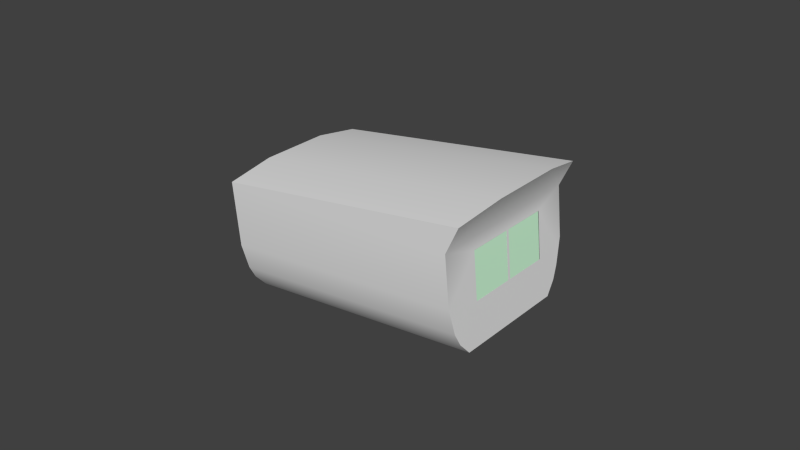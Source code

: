 # Source: mag-compass-float.blend  (saved by Blender 2.79.0; exported with 4.5.12 LTS)
import bpy
from mathutils import Matrix  # noqa: F401  (used for matrix-valued properties, if any)

bpy.ops.wm.read_factory_settings(use_empty=True)
scene = bpy.context.scene
scene.name = 'Scene'

# ---- collections
col_collection_1 = bpy.data.collections.new('Collection 1'); scene.collection.children.link(col_collection_1)

# ---- materials (node trees are filled in below, after node groups)
mat_material = bpy.data.materials.new('Material')
mat_material.alpha_threshold = 0.0
mat_material.use_transparent_shadow = False
mat_material.roughness = 0.5
mat_material_003 = bpy.data.materials.new('Material.003')
mat_material_003.alpha_threshold = 0.0
mat_material_003.use_transparent_shadow = False
mat_material_003.roughness = 0.5
mat_material_glass = bpy.data.materials.new('Material.Glass')
mat_material_glass.alpha_threshold = 0.0
mat_material_glass.use_transparent_shadow = False
mat_material_glass.diffuse_color = (0.6479, 1.0, 0.7093, 1.0)
mat_material_glass.specular_color = (0.5989, 1.0, 1.0)
mat_material_glass.roughness = 0.5
mat_material_glass.specular_intensity = 1.0

# ---- node groups
ng_auto_smooth = bpy.data.node_groups.new('Auto Smooth', 'GeometryNodeTree')
_s = ng_auto_smooth.interface.new_socket(name='Geometry', in_out='OUTPUT', socket_type='NodeSocketGeometry')
_s = ng_auto_smooth.interface.new_socket(name='Geometry', in_out='INPUT', socket_type='NodeSocketGeometry')
_s = ng_auto_smooth.interface.new_socket(name='Angle', in_out='INPUT', socket_type='NodeSocketFloat')
_s.subtype = 'ANGLE'
_s.min_value = 0.0
_s.max_value = 3.142
ng_auto_smooth.is_modifier = True
_N = ng_auto_smooth.nodes; _L = ng_auto_smooth.links
n0 = _N.new('NodeGroupOutput'); n0.name = 'Group Output'; n0.location = (480, -100)
n1 = _N.new('NodeGroupInput'); n1.name = 'Group Input'; n1.location = (-420, -300)
n2 = _N.new('NodeGroupInput'); n2.name = 'Group Input.001'; n2.location = (-60, -100)
n3 = _N.new('GeometryNodeSetShadeSmooth'); n3.name = 'Set Shade Smooth'; n3.location = (120, -100)
n3.domain = 'EDGE'
n4 = _N.new('GeometryNodeSetShadeSmooth'); n4.name = 'Set Shade Smooth.001'; n4.location = (300, -100)
n5 = _N.new('GeometryNodeInputMeshEdgeAngle'); n5.name = 'Edge Angle'; n5.location = (-420, -220)
n6 = _N.new('GeometryNodeInputEdgeSmooth'); n6.name = 'Is Edge Smooth'; n6.location = (-60, -160)
n7 = _N.new('GeometryNodeInputShadeSmooth'); n7.name = 'Is Face Smooth'; n7.location = (-240, -340)
n8 = _N.new('FunctionNodeBooleanMath'); n8.name = 'Boolean Math'; n8.location = (-60, -220)
n9 = _N.new('FunctionNodeCompare'); n9.name = 'Compare'; n9.location = (-240, -180)
n9.operation = 'LESS_EQUAL'
_L.new(n5.outputs[0], n9.inputs[0])
_L.new(n4.outputs[0], n0.inputs[0])
_L.new(n1.outputs[1], n9.inputs[1])
_L.new(n9.outputs[0], n8.inputs[0])
_L.new(n7.outputs[0], n8.inputs[1])
_L.new(n2.outputs[0], n3.inputs[0])
_L.new(n6.outputs[0], n3.inputs[1])
_L.new(n3.outputs[0], n4.inputs[0])
_L.new(n8.outputs[0], n3.inputs[2])
n0.is_active_output = True

# ---- material node trees

# ---- world
world_world = bpy.data.worlds.new('World'); scene.world = world_world
world_world.color = (0.05088, 0.05088, 0.05088)
world_world.use_sun_shadow = False
world_world.sun_shadow_jitter_overblur = 0.0
world_world.cycles.sampling_method = 'NONE'
world_world.cycles.sample_map_resolution = 256

# ---- meshes
me_casing_mesh_002 = bpy.data.meshes.new('Casing.mesh.002')
me_casing_mesh_002.from_pydata([(-0.3414, -0.01895, 0.2191), (-0.3414, 0.01911, 0.2193), (-0.3427, 0.01559, 0.2326), (-0.3427, -0.01449, 0.2326), (-0.3427, -0.01895, 0.2325), (-0.3425, 0.01906, 0.2304), (-0.3427, 0.01905, 0.2326)], [], [(4, 0, 1, 5, 2, 3), (5, 6, 2)])
me_casing_mesh_002.polygons.foreach_set('use_smooth', [True] * 2)
_uv = me_casing_mesh_002.uv_layers.new(name='UVMap')
_uv.uv.foreach_set('vector', [0.666, 0.3973, 0.6655, 0.254, 0.9533, 0.254, 0.9533, 0.3731, 0.9271, 0.3961, 0.6998, 0.3975, 0.9533, 0.3731, 0.9533, 0.3958, 0.9271, 0.3961])
me_casing_mesh_002.materials.append(mat_material)
me_casing_mesh_002.use_remesh_preserve_volume = False
me_casing_mesh_002.use_remesh_preserve_attributes = False
me_casing_mesh_002.use_mirror_vertex_groups = False
me_casing_mesh_002.update()
me_casing_mesh_001 = bpy.data.meshes.new('Casing.mesh.001')
me_casing_mesh_001.from_pydata([(-0.3427, 0.0009836, 0.2326), (-0.3441, 0.0009811, 0.2475), (-0.3441, 4.149e-05, 0.2475), (-0.3427, 9.153e-06, 0.2326)], [], [(0, 1, 2, 3)])
me_casing_mesh_001.polygons.foreach_set('use_smooth', [True] * 1)
_uv = me_casing_mesh_001.uv_layers.new(name='UVMap')
_uv.uv.foreach_set('vector', [0.8007, 0.3986, 0.8006, 0.5544, 0.7938, 0.5546, 0.7938, 0.3988])
me_casing_mesh_001.materials.append(mat_material)
me_casing_mesh_001.use_remesh_preserve_volume = False
me_casing_mesh_001.use_remesh_preserve_attributes = False
me_casing_mesh_001.use_mirror_vertex_groups = False
me_casing_mesh_001.update()
me_interior_mesh_000 = bpy.data.meshes.new('Interior.mesh.000')
me_interior_mesh_000.from_pydata([(-0.4209, 0.01864, 0.2436), (-0.4189, 0.01816, 0.2231), (-0.4189, -0.01801, 0.2231), (-0.4208, -0.01789, 0.2432), (-0.3462, -0.01828, 0.2525), (-0.3442, -0.01839, 0.2303), (-0.3442, 0.01771, 0.2302), (-0.3463, 0.01818, 0.2529), (-0.3466, 0.01012, 0.2571), (-0.3466, -0.01125, 0.257), (-0.4213, 0.01057, 0.2478), (-0.4213, -0.01084, 0.2477), (-0.4202, 0.02132, 0.2369), (-0.3456, 0.02087, 0.245), (-0.4198, -0.02147, 0.232), (-0.3451, -0.02186, 0.2392), (-0.4198, 0.02134, 0.2324), (-0.3451, 0.0209, 0.2394), (-0.4192, 0.02023, 0.2266), (-0.3445, 0.01978, 0.2337), (-0.4192, -0.02011, 0.2263), (-0.3445, -0.0205, 0.2335), (-0.4186, -0.01071, 0.2199), (-0.3439, -0.01111, 0.2271), (-0.4188, -0.01569, 0.2218), (-0.3441, -0.01608, 0.229), (-0.3439, 0.01027, 0.2272), (-0.4186, 0.0107, 0.22), (-0.3441, 0.01579, 0.2289), (-0.4188, 0.01623, 0.2218), (-0.4206, 0.02035, 0.2407), (-0.346, 0.01989, 0.2494), (-0.3464, 0.0149, 0.255), (-0.4211, 0.01535, 0.2457), (-0.4202, -0.02149, 0.2366), (-0.3456, -0.02188, 0.2448), (-0.4206, -0.02015, 0.2405), (-0.346, -0.02054, 0.2492), (-0.3465, -0.01525, 0.255), (-0.4211, -0.01485, 0.2458), (-0.4214, -0.0001426, 0.2487), (-0.3467, -0.0005699, 0.258), (-0.4185, -1.817e-07, 0.2192), (-0.3439, -0.0004167, 0.2263)], [], [(41, 40, 11, 9), (33, 10, 8, 32), (31, 13, 12, 30), (39, 38, 9, 11), (13, 17, 16, 12), (18, 19, 6, 1), (0, 33, 32, 7), (0, 3, 39, 11, 40, 10, 33), (0, 30, 12, 16, 18, 1, 29, 27, 42, 22, 24, 2, 20, 14, 34, 36, 3), (29, 1, 6, 28), (20, 21, 15, 14), (7, 31, 30, 0), (16, 17, 19, 18), (2, 5, 21, 20), (24, 22, 23, 25), (2, 24, 25, 5), (27, 29, 28, 26), (42, 27, 26, 43), (36, 37, 4, 3), (14, 15, 35, 34), (34, 35, 37, 36), (3, 4, 38, 39), (8, 10, 40, 41), (22, 42, 43, 23)])
me_interior_mesh_000.polygons.foreach_set('use_smooth', [1, 1, 1, 1, 1, 1, 1, 1, 1, 0, 1, 1, 1, 1, 0, 0, 0, 0, 1, 1, 1, 1, 1, 0])
_uv = me_interior_mesh_000.uv_layers.new(name='UVMap')
_uv.uv.foreach_set('vector', [0.7594, 0.2282, 0.7567, 0.168, 0.71, 0.1679, 0.6737, 0.2278, 0.8268, 0.1629, 0.8034, 0.1681, 0.8451, 0.2285, 0.8871, 0.2199, 0.9275, 0.1789, 0.9259, 0.1465, 0.8501, 0.1283, 0.8502, 0.1431, 0.6867, 0.1627, 0.6322, 0.2191, 0.6737, 0.2278, 0.71, 0.1679, 0.9259, 0.1465, 0.9226, 0.08176, 0.8499, 0.09884, 0.8501, 0.1283, 0.8498, 0.06936, 0.9223, 0.04442, 0.9219, 0.007086, 0.8496, 0.03988, 0.8503, 0.1578, 0.8268, 0.1629, 0.8871, 0.2199, 0.9292, 0.2113, 0.8503, 0.1578, 0.6634, 0.1575, 0.6867, 0.1627, 0.71, 0.1679, 0.7567, 0.168, 0.8034, 0.1681, 0.8268, 0.1629, 0.8503, 0.1578, 0.8502, 0.1431, 0.8501, 0.1283, 0.8499, 0.09884, 0.8498, 0.06936, 0.8496, 0.03988, 0.8264, 0.03993, 0.8031, 0.03997, 0.7567, 0.04007, 0.7102, 0.04016, 0.687, 0.0402, 0.6638, 0.04025, 0.6637, 0.06956, 0.6636, 0.09888, 0.6635, 0.1282, 0.6635, 0.1429, 0.6634, 0.1575, 0.8264, 0.03993, 0.8496, 0.03988, 0.9219, 0.007086, 0.8813, 0.007205, 0.6637, 0.06956, 0.5965, 0.04502, 0.5963, 0.082, 0.6636, 0.09888, 0.9292, 0.2113, 0.9275, 0.1789, 0.8502, 0.1431, 0.8503, 0.1578, 0.8499, 0.09884, 0.9226, 0.08176, 0.9223, 0.04442, 0.8498, 0.06936, 0.6638, 0.04025, 0.5967, 0.00804, 0.5965, 0.04502, 0.6637, 0.06956, 0.687, 0.0402, 0.7102, 0.04016, 0.678, 0.007802, 0.6374, 0.007921, 0.6638, 0.04025, 0.687, 0.0402, 0.6374, 0.007921, 0.5967, 0.00804, 0.8031, 0.03997, 0.8264, 0.03993, 0.8813, 0.007205, 0.8406, 0.007325, 0.7567, 0.04007, 0.8031, 0.03997, 0.8406, 0.007325, 0.7593, 0.007563, 0.6635, 0.1429, 0.5921, 0.1782, 0.5907, 0.2103, 0.6634, 0.1575, 0.6636, 0.09888, 0.5963, 0.082, 0.5935, 0.1461, 0.6635, 0.1282, 0.6635, 0.1282, 0.5935, 0.1461, 0.5921, 0.1782, 0.6635, 0.1429, 0.6634, 0.1575, 0.5907, 0.2103, 0.6322, 0.2191, 0.6867, 0.1627, 0.8451, 0.2285, 0.8034, 0.1681, 0.7567, 0.168, 0.7594, 0.2282, 0.7102, 0.04016, 0.7567, 0.04007, 0.7593, 0.007563, 0.678, 0.007802])
me_interior_mesh_000.materials.append(mat_material_003)
me_interior_mesh_000.use_remesh_preserve_volume = False
me_interior_mesh_000.use_remesh_preserve_attributes = False
me_interior_mesh_000.use_mirror_vertex_groups = False
me_interior_mesh_000.update()
me_ring_mesh_000 = bpy.data.meshes.new('Ring.mesh.000')
me_ring_mesh_000.from_pydata([(-0.377, 0.01233, 0.2468), (-0.3713, 0.01612, 0.2468), (-0.3647, 0.01744, 0.2468), (-0.358, 0.01612, 0.2468), (-0.3523, 0.01233, 0.2468), (-0.3485, 0.006676, 0.2468), (-0.3472, 0.0, 0.2468), (-0.3485, -0.006676, 0.2468), (-0.3523, -0.01233, 0.2468), (-0.358, -0.01612, 0.2468), (-0.3647, -0.01744, 0.2468), (-0.3713, -0.01612, 0.2468), (-0.377, -0.01233, 0.2468), (-0.3808, -0.006676, 0.2468), (-0.3821, 0.0, 0.2468), (-0.3808, 0.006676, 0.2468), (-0.384, 0.0075, 0.2349), (-0.3856, 0.0, 0.2349), (-0.384, -0.0075, 0.2349), (-0.3795, -0.01386, 0.2349), (-0.3727, -0.01811, 0.2349), (-0.3647, -0.0196, 0.2349), (-0.3566, -0.01811, 0.2349), (-0.3498, -0.01386, 0.2349), (-0.3453, -0.0075, 0.2349), (-0.3437, 0.0, 0.2349), (-0.3453, 0.0075, 0.2349), (-0.3498, 0.01386, 0.2349), (-0.3566, 0.01811, 0.2349), (-0.3647, 0.0196, 0.2349), (-0.3727, 0.01811, 0.2349), (-0.3795, 0.01386, 0.2349), (-0.3767, 0.01202, 0.231), (-0.3712, 0.01571, 0.231), (-0.3647, 0.01701, 0.231), (-0.3581, 0.01571, 0.231), (-0.3526, 0.01202, 0.231), (-0.3489, 0.006507, 0.231), (-0.3477, 0.0, 0.231), (-0.3489, -0.006507, 0.231), (-0.3526, -0.01202, 0.231), (-0.3581, -0.01571, 0.231), (-0.3647, -0.01701, 0.231), (-0.3712, -0.01571, 0.231), (-0.3767, -0.01202, 0.231), (-0.3804, -0.006507, 0.231), (-0.3817, 0.0, 0.231), (-0.3804, 0.006507, 0.231)], [], [(31, 0, 1, 30), (2, 29, 30, 1), (3, 28, 29, 2), (4, 27, 28, 3), (5, 26, 27, 4), (6, 25, 26, 5), (7, 24, 25, 6), (8, 23, 24, 7), (9, 22, 23, 8), (10, 21, 22, 9), (11, 20, 21, 10), (12, 19, 20, 11), (13, 18, 19, 12), (14, 17, 18, 13), (15, 16, 17, 14), (0, 31, 16, 15), (31, 32, 47, 16), (16, 47, 46, 17), (17, 46, 45, 18), (18, 45, 44, 19), (19, 44, 43, 20), (20, 43, 42, 21), (21, 42, 41, 22), (22, 41, 40, 23), (23, 40, 39, 24), (24, 39, 38, 25), (25, 38, 37, 26), (26, 37, 36, 27), (27, 36, 35, 28), (28, 35, 34, 29), (29, 34, 33, 30), (30, 33, 32, 31)])
me_ring_mesh_000.polygons.foreach_set('use_smooth', [True] * 32)
_uv = me_ring_mesh_000.uv_layers.new(name='UVMap')
_uv.uv.foreach_set('vector', [0.4961, 0.0625, 0.4961, 0.2578, 0.375, 0.2578, 0.375, 0.0625, 0.25, 0.2578, 0.25, 0.0625, 0.375, 0.0625, 0.375, 0.2578, 0.1289, 0.2578, 0.1289, 0.0625, 0.25, 0.0625, 0.25, 0.2578, 0.003906, 0.2578, 0.003906, 0.0625, 0.1289, 0.0625, 0.1289, 0.2578, 0.375, 1.0, 0.375, 0.8125, 0.4961, 0.8125, 0.4961, 1.0, 0.25, 1.0, 0.25, 0.8125, 0.375, 0.8125, 0.375, 1.0, 0.1289, 1.0, 0.1289, 0.8125, 0.25, 0.8125, 0.25, 1.0, 0.003906, 1.0, 0.003906, 0.8125, 0.1289, 0.8125, 0.1289, 1.0, 0.375, 0.7539, 0.375, 0.5625, 0.4961, 0.5625, 0.4961, 0.7539, 0.25, 0.7539, 0.25, 0.5625, 0.375, 0.5625, 0.375, 0.7539, 0.1289, 0.7539, 0.1289, 0.5625, 0.25, 0.5625, 0.25, 0.7539, 0.003906, 0.7539, 0.003906, 0.5625, 0.1289, 0.5625, 0.1289, 0.7539, 0.375, 0.5039, 0.375, 0.3125, 0.4961, 0.3125, 0.4961, 0.5039, 0.25, 0.5039, 0.25, 0.3125, 0.375, 0.3125, 0.375, 0.5039, 0.1289, 0.5039, 0.1289, 0.3125, 0.25, 0.3125, 0.25, 0.5039, 0.003906, 0.5039, 0.003906, 0.3125, 0.1289, 0.3125, 0.1289, 0.5039, 0.003906, 0.3125, 0.003906, 0.2578, 0.1289, 0.2578, 0.1289, 0.3125, 0.1289, 0.3125, 0.1289, 0.2578, 0.25, 0.2578, 0.25, 0.3125, 0.25, 0.3125, 0.25, 0.2578, 0.375, 0.2578, 0.375, 0.3125, 0.375, 0.3125, 0.375, 0.2578, 0.4961, 0.2578, 0.4961, 0.3125, 0.003906, 0.5625, 0.003906, 0.5039, 0.1289, 0.5039, 0.1289, 0.5625, 0.1289, 0.5625, 0.1289, 0.5039, 0.25, 0.5039, 0.25, 0.5625, 0.25, 0.5625, 0.25, 0.5039, 0.375, 0.5039, 0.375, 0.5625, 0.375, 0.5625, 0.375, 0.5039, 0.4961, 0.5039, 0.4961, 0.5625, 0.003906, 0.8125, 0.003906, 0.7539, 0.1289, 0.7539, 0.1289, 0.8125, 0.1289, 0.8125, 0.1289, 0.7539, 0.25, 0.7539, 0.25, 0.8125, 0.25, 0.8125, 0.25, 0.7539, 0.375, 0.7539, 0.375, 0.8125, 0.375, 0.8125, 0.375, 0.7539, 0.4961, 0.7539, 0.4961, 0.8125, 0.003906, 0.0625, 0.003906, 0.0, 0.1289, 0.0, 0.1289, 0.0625, 0.1289, 0.0625, 0.1289, 0.0, 0.25, 0.0, 0.25, 0.0625, 0.25, 0.0625, 0.25, 0.0, 0.375, 0.0, 0.375, 0.0625, 0.375, 0.0625, 0.375, 0.0, 0.4961, 0.0, 0.4961, 0.0625])
me_ring_mesh_000.materials.append(mat_material_003)
me_ring_mesh_000.use_remesh_preserve_volume = False
me_ring_mesh_000.use_remesh_preserve_attributes = False
me_ring_mesh_000.use_mirror_vertex_groups = False
me_ring_mesh_000.update()
me_circle_013 = bpy.data.meshes.new('Circle.013')
me_circle_013.from_pydata([(0.06151, 0.2349, 0.1548), (0.06008, 0.2349, 0.1697), (0.06007, 0.2049, 0.1698), (0.0615, 0.2049, 0.1548)], [], [(0, 1, 2, 3)])
me_circle_013.polygons.foreach_set('use_smooth', [True] * 1)
_uv = me_circle_013.uv_layers.new(name='UVMap')
_uv.uv.foreach_set('vector', [0.8693, 0.2512, 0.8693, 0.3042, 0.7629, 0.3043, 0.7629, 0.2512])
me_circle_013.materials.append(mat_material_glass)
me_circle_013.use_remesh_preserve_volume = False
me_circle_013.use_remesh_preserve_attributes = False
me_circle_013.use_mirror_vertex_groups = False
me_circle_013.update()
me_casing_mesh_000 = bpy.data.meshes.new('Casing.mesh.000')
me_casing_mesh_000.from_pydata([(-0.4231, 0.02587, 0.2482), (-0.4196, 0.01881, 0.2118), (-0.4196, -0.01926, 0.2116), (-0.4231, -0.02683, 0.248), (-0.3405, -0.02654, 0.2599), (-0.3414, -0.01895, 0.2191), (-0.3414, 0.01911, 0.2193), (-0.3405, 0.02615, 0.2601), (-0.339, 0.01296, 0.2627), (-0.339, -0.01076, 0.2626), (-0.4233, 0.01105, 0.2506), (-0.4233, -0.01135, 0.2505), (-0.3445, -0.0265, 0.2512), (-0.3445, 0.02619, 0.2515), (-0.4211, -0.02673, 0.2276), (-0.343, -0.02642, 0.2351), (-0.4211, 0.02597, 0.2278), (-0.343, 0.02627, 0.2354), (-0.4203, 0.0238, 0.2198), (-0.3422, 0.0241, 0.2273), (-0.42, 0.02203, 0.2158), (-0.3418, 0.02233, 0.2233), (-0.4203, -0.02489, 0.2196), (-0.3422, -0.02458, 0.2271), (-0.42, -0.02287, 0.2156), (-0.3418, -0.02256, 0.2231), (-0.3427, 0.01559, 0.2326), (-0.3441, 0.01559, 0.2475), (-0.3441, -0.01449, 0.2475), (-0.3427, -0.01449, 0.2326), (-0.3427, -0.02581, 0.2325), (-0.3427, 0.0255, 0.2326), (-0.3427, -0.01895, 0.2325), (-0.3425, 0.01906, 0.2304), (-0.3427, 0.01905, 0.2326)], [], [(4, 12, 9), (7, 8, 13), (8, 10, 11, 9), (8, 9, 12, 13), (0, 10, 8, 7), (0, 7, 13), (3, 4, 9, 11), (3, 12, 4), (20, 21, 6, 1), (14, 15, 12, 3), (0, 3, 11, 10), (0, 16, 18, 20, 1, 2, 24, 22, 14, 3), (12, 28, 27, 26, 34, 31, 17, 13), (22, 23, 30, 15, 14), (0, 13, 17, 16), (16, 17, 31, 19, 18), (18, 19, 21, 20), (24, 25, 23, 22), (2, 5, 25, 24), (5, 32, 30, 23, 25), (30, 32, 29, 28, 12, 15), (31, 34, 33, 19), (33, 6, 21, 19)])
me_casing_mesh_000.polygons.foreach_set('use_smooth', [True] * 23)
_uv = me_casing_mesh_000.uv_layers.new(name='UVMap')
_uv.uv.foreach_set('vector', [0.6007, 0.6939, 0.6007, 0.597, 0.7202, 0.7229, 0.9991, 0.6939, 0.8995, 0.7229, 0.999, 0.597, 0.6606, 0.9849, 0.9951, 0.9715, 0.9944, 0.9696, 0.6599, 0.9828, 0.8995, 0.7229, 0.7202, 0.7229, 0.6007, 0.597, 0.999, 0.597, 0.9956, 0.9631, 0.9951, 0.9715, 0.6606, 0.9849, 0.668, 0.9764, 0.9956, 0.9631, 0.668, 0.9764, 0.6872, 0.9442, 0.994, 0.9585, 0.6665, 0.9718, 0.6599, 0.9828, 0.9944, 0.9696, 0.994, 0.9585, 0.6856, 0.9395, 0.6665, 0.9718, 0.9964, 0.835, 0.6879, 0.8328, 0.6879, 0.8167, 0.9964, 0.8189, 0.9946, 0.8781, 0.6861, 0.8761, 0.6856, 0.9395, 0.994, 0.9585, 0.5096, 0.9357, 0.6811, 0.9362, 0.6307, 0.9444, 0.5578, 0.9442, 0.5101, 0.9338, 0.51, 0.8651, 0.5171, 0.838, 0.5229, 0.8245, 0.5334, 0.811, 0.6574, 0.8108, 0.6691, 0.8243, 0.6756, 0.8378, 0.6815, 0.8648, 0.6816, 0.9336, 0.6007, 0.5969, 0.6914, 0.5567, 0.9187, 0.555, 0.9182, 0.3961, 0.952, 0.3958, 0.9931, 0.3952, 0.999, 0.4255, 0.999, 0.5969, 0.9949, 0.8466, 0.6864, 0.8446, 0.6862, 0.8656, 0.6861, 0.8761, 0.9946, 0.8781, 0.9956, 0.9631, 0.6872, 0.9442, 0.6877, 0.8808, 0.9962, 0.8828, 0.9962, 0.8828, 0.6877, 0.8808, 0.6877, 0.8695, 0.6878, 0.8489, 0.9963, 0.851, 0.9963, 0.851, 0.6878, 0.8489, 0.6879, 0.8328, 0.9964, 0.835, 0.9951, 0.831, 0.6866, 0.8289, 0.6864, 0.8446, 0.9949, 0.8466, 0.9953, 0.8155, 0.6868, 0.8133, 0.6866, 0.8289, 0.9951, 0.831, 0.6566, 0.254, 0.6571, 0.3973, 0.6052, 0.3968, 0.6143, 0.3397, 0.6294, 0.2969, 0.6052, 0.3968, 0.6571, 0.3973, 0.6908, 0.3975, 0.6914, 0.5567, 0.6007, 0.5969, 0.6007, 0.4254, 0.9931, 0.3952, 0.952, 0.3958, 0.952, 0.3731, 0.9823, 0.3397, 0.952, 0.3731, 0.952, 0.254, 0.9688, 0.2969, 0.9823, 0.3397])
me_casing_mesh_000.materials.append(mat_material)
me_casing_mesh_000.use_remesh_preserve_volume = False
me_casing_mesh_000.use_remesh_preserve_attributes = False
me_casing_mesh_000.use_mirror_vertex_groups = False
me_casing_mesh_000.update()

# ---- objects
ob_deviation = bpy.data.objects.new('Deviation', me_casing_mesh_002)
ob_needle = bpy.data.objects.new('Needle', me_casing_mesh_001)
ob_interior = bpy.data.objects.new('Interior', me_interior_mesh_000)
ob_ring = bpy.data.objects.new('Ring', me_ring_mesh_000)
ob_glass = bpy.data.objects.new('Glass', me_circle_013)
ob_casing = bpy.data.objects.new('Casing', me_casing_mesh_000)

# ---- transforms, parenting, visibility, modifiers, constraints
ob_deviation.location = (0.03412, -0.002046, 0.02362)
ob_deviation.show_transparent = True
ob_deviation.lineart.crease_threshold = 0.0
_m = ob_deviation.modifiers.new('Auto Smooth', 'NODES')
_m.node_group = ng_auto_smooth
_gi = [s.identifier for s in ng_auto_smooth.interface.items_tree if s.item_type == 'SOCKET' and s.in_out == 'INPUT']
_m[_gi[1]] = 1.065  # Angle
ob_needle.location = (0.03412, -0.002046, 0.02362)
ob_needle.show_transparent = True
ob_needle.lineart.crease_threshold = 0.0
_m = ob_needle.modifiers.new('Auto Smooth', 'NODES')
_m.node_group = ng_auto_smooth
_gi = [s.identifier for s in ng_auto_smooth.interface.items_tree if s.item_type == 'SOCKET' and s.in_out == 'INPUT']
_m[_gi[1]] = 1.065  # Angle
ob_interior.location = (0.03414, -0.002124, 0.02363)
ob_interior.show_transparent = True
ob_interior.lineart.crease_threshold = 0.0
_m = ob_interior.modifiers.new('Auto Smooth', 'NODES')
_m.node_group = ng_auto_smooth
_gi = [s.identifier for s in ng_auto_smooth.interface.items_tree if s.item_type == 'SOCKET' and s.in_out == 'INPUT']
_m[_gi[1]] = 1.065  # Angle
ob_ring.location = (0.03414, -0.002124, 0.02363)
ob_ring.show_transparent = True
ob_ring.lineart.crease_threshold = 0.0
_m = ob_ring.modifiers.new('Auto Smooth', 'NODES')
_m.node_group = ng_auto_smooth
_gi = [s.identifier for s in ng_auto_smooth.interface.items_tree if s.item_type == 'SOCKET' and s.in_out == 'INPUT']
_m[_gi[1]] = 1.065  # Angle
ob_glass.location = (-0.3701, -0.2215, 0.1014)
ob_glass.show_transparent = True
ob_glass.lineart.crease_threshold = 0.0
_m = ob_glass.modifiers.new('Auto Smooth', 'NODES')
_m.node_group = ng_auto_smooth
_gi = [s.identifier for s in ng_auto_smooth.interface.items_tree if s.item_type == 'SOCKET' and s.in_out == 'INPUT']
_m[_gi[1]] = 3.142  # Angle
ob_casing.location = (0.03412, -0.002046, 0.02362)
ob_casing.show_transparent = True
ob_casing.lineart.crease_threshold = 0.0
_m = ob_casing.modifiers.new('Auto Smooth', 'NODES')
_m.node_group = ng_auto_smooth
_gi = [s.identifier for s in ng_auto_smooth.interface.items_tree if s.item_type == 'SOCKET' and s.in_out == 'INPUT']
_m[_gi[1]] = 1.065  # Angle

# ---- collection membership
col_collection_1.objects.link(ob_deviation)
col_collection_1.objects.link(ob_needle)
col_collection_1.objects.link(ob_interior)
col_collection_1.objects.link(ob_ring)
col_collection_1.objects.link(ob_glass)
col_collection_1.objects.link(ob_casing)

# ---- scene / render settings (as saved in the file)
scene.frame_start = 1; scene.frame_end = 250; scene.frame_set(0)
scene.render.engine = 'BLENDER_EEVEE_NEXT'
scene.render.resolution_percentage = 50
scene.render.dither_intensity = 0.0
scene.cycles.use_denoising = False
scene.cycles.samples = 10
scene.cycles.sampling_pattern = 'TABULATED_SOBOL'
scene.cycles.light_sampling_threshold = 0.0
scene.cycles.use_adaptive_sampling = False
scene.cycles.use_light_tree = False
scene.cycles.blur_glossy = 0.0
scene.cycles.pixel_filter_type = 'GAUSSIAN'
scene.cycles.sample_clamp_indirect = 0.0
scene.view_settings.view_transform = 'Standard'
bpy.context.view_layer.update()

# ---- added for rendering (the .blend has no active camera and no usable light): camera, sun
cam_auto = bpy.data.cameras.new('AutoCamera')
cam_auto.lens = 50.0
cam_auto.sensor_width = 36.0
cam_auto.clip_end = 1000.0
ob_auto_camera = bpy.data.objects.new('AutoCamera', cam_auto)
scene.collection.objects.link(ob_auto_camera)
ob_auto_camera.location = (-0.161968, -0.224382, 0.408803)
ob_auto_camera.rotation_euler = (1.09748, -7.21219e-08, 0.694738)
scene.camera = ob_auto_camera
light_auto_sun = bpy.data.lights.new('AutoSun', 'SUN')
light_auto_sun.energy = 3.0
light_auto_sun.angle = 0.0523599
ob_auto_sun = bpy.data.objects.new('AutoSun', light_auto_sun)
scene.collection.objects.link(ob_auto_sun)
ob_auto_sun.rotation_euler = (0.872665, 0.174533, 0.523599)
bpy.context.view_layer.update()
